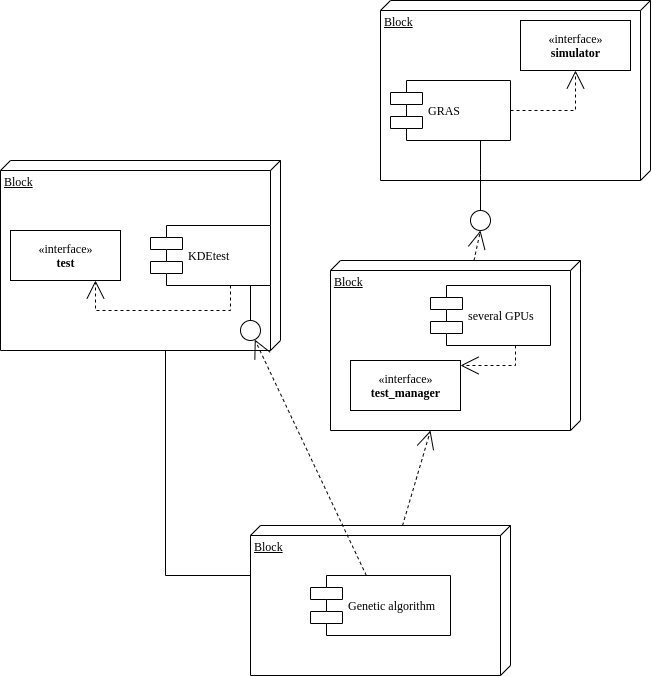

The diagram above was exported from draw.io. Its source (the exported page's mxGraphModel, read from the mxfile embedded in the PNG):
<mxGraphModel dx="1024" dy="1446" grid="1" gridSize="10" guides="1" tooltips="1" connect="1" arrows="1" fold="1" page="1" pageScale="1" pageWidth="1100" pageHeight="850" background="#ffffff" math="0" shadow="0">
  <root>
    <mxCell id="0" />
    <mxCell id="1" parent="0" />
    <mxCell id="39150e848f15840c-1" value="Block" style="verticalAlign=top;align=left;spacingTop=8;spacingLeft=2;spacingRight=12;shape=cube;size=10;direction=south;fontStyle=4;html=1;rounded=0;shadow=0;comic=0;labelBackgroundColor=none;strokeWidth=1;fontFamily=Verdana;fontSize=12" parent="1" vertex="1">
      <mxGeometry x="120" y="70" width="280" height="190" as="geometry" />
    </mxCell>
    <mxCell id="39150e848f15840c-2" value="Block" style="verticalAlign=top;align=left;spacingTop=8;spacingLeft=2;spacingRight=12;shape=cube;size=10;direction=south;fontStyle=4;html=1;rounded=0;shadow=0;comic=0;labelBackgroundColor=none;strokeWidth=1;fontFamily=Verdana;fontSize=12" parent="1" vertex="1">
      <mxGeometry x="500" y="-90" width="270" height="180" as="geometry" />
    </mxCell>
    <mxCell id="39150e848f15840c-3" value="Block" style="verticalAlign=top;align=left;spacingTop=8;spacingLeft=2;spacingRight=12;shape=cube;size=10;direction=south;fontStyle=4;html=1;rounded=0;shadow=0;comic=0;labelBackgroundColor=none;strokeWidth=1;fontFamily=Verdana;fontSize=12" parent="1" vertex="1">
      <mxGeometry x="370" y="435" width="260" height="150" as="geometry" />
    </mxCell>
    <mxCell id="39150e848f15840c-4" value="«interface»&lt;br&gt;&lt;b&gt;test&lt;/b&gt;" style="html=1;rounded=0;shadow=0;comic=0;labelBackgroundColor=none;strokeWidth=1;fontFamily=Verdana;fontSize=12;align=center;" parent="1" vertex="1">
      <mxGeometry x="130" y="140" width="110" height="50" as="geometry" />
    </mxCell>
    <mxCell id="39150e848f15840c-5" value="KDEtest" style="shape=component;align=left;spacingLeft=36;rounded=0;shadow=0;comic=0;labelBackgroundColor=none;strokeWidth=1;fontFamily=Verdana;fontSize=12;html=1;" parent="1" vertex="1">
      <mxGeometry x="270" y="135" width="120" height="60" as="geometry" />
    </mxCell>
    <mxCell id="39150e848f15840c-6" value="" style="ellipse;whiteSpace=wrap;html=1;rounded=0;shadow=0;comic=0;labelBackgroundColor=none;strokeWidth=1;fontFamily=Verdana;fontSize=12;align=center;" parent="1" vertex="1">
      <mxGeometry x="360" y="230" width="20" height="20" as="geometry" />
    </mxCell>
    <mxCell id="39150e848f15840c-7" value="GRAS" style="shape=component;align=left;spacingLeft=36;rounded=0;shadow=0;comic=0;labelBackgroundColor=none;strokeWidth=1;fontFamily=Verdana;fontSize=12;html=1;" parent="1" vertex="1">
      <mxGeometry x="510" y="-10" width="120" height="60" as="geometry" />
    </mxCell>
    <mxCell id="39150e848f15840c-8" value="«interface»&lt;br&gt;&lt;b&gt;simulator&lt;/b&gt;" style="html=1;rounded=0;shadow=0;comic=0;labelBackgroundColor=none;strokeWidth=1;fontFamily=Verdana;fontSize=12;align=center;" parent="1" vertex="1">
      <mxGeometry x="640" y="-70" width="110" height="50" as="geometry" />
    </mxCell>
    <mxCell id="39150e848f15840c-9" value="" style="ellipse;whiteSpace=wrap;html=1;rounded=0;shadow=0;comic=0;labelBackgroundColor=none;strokeWidth=1;fontFamily=Verdana;fontSize=12;align=center;" parent="1" vertex="1">
      <mxGeometry x="590" y="120" width="20" height="20" as="geometry" />
    </mxCell>
    <mxCell id="39150e848f15840c-10" value="Genetic algorithm" style="shape=component;align=left;spacingLeft=36;rounded=0;shadow=0;comic=0;labelBackgroundColor=none;strokeWidth=1;fontFamily=Verdana;fontSize=12;html=1;" parent="1" vertex="1">
      <mxGeometry x="430" y="485" width="140" height="60" as="geometry" />
    </mxCell>
    <mxCell id="39150e848f15840c-11" style="edgeStyle=none;rounded=0;html=1;dashed=1;labelBackgroundColor=none;startArrow=none;startFill=0;startSize=8;endArrow=open;endFill=0;endSize=16;fontFamily=Verdana;fontSize=12;" parent="1" source="39150e848f15840c-10" target="39150e848f15840c-6" edge="1">
      <mxGeometry relative="1" as="geometry" />
    </mxCell>
    <mxCell id="39150e848f15840c-12" style="edgeStyle=none;rounded=0;html=1;dashed=1;labelBackgroundColor=none;startArrow=none;startFill=0;startSize=8;endArrow=open;endFill=0;endSize=16;fontFamily=Verdana;fontSize=12;" parent="1" source="39150e848f15840c-3" target="retJM6sXcDwc34RqXRiI-14" edge="1">
      <mxGeometry relative="1" as="geometry">
        <mxPoint x="550" y="310" as="targetPoint" />
      </mxGeometry>
    </mxCell>
    <mxCell id="39150e848f15840c-13" style="edgeStyle=elbowEdgeStyle;rounded=0;html=1;labelBackgroundColor=none;startArrow=none;startFill=0;startSize=8;endArrow=none;endFill=0;endSize=16;fontFamily=Verdana;fontSize=12;" parent="1" source="39150e848f15840c-9" target="39150e848f15840c-7" edge="1">
      <mxGeometry relative="1" as="geometry" />
    </mxCell>
    <mxCell id="39150e848f15840c-14" style="edgeStyle=elbowEdgeStyle;rounded=0;html=1;labelBackgroundColor=none;startArrow=none;startFill=0;startSize=8;endArrow=none;endFill=0;endSize=16;fontFamily=Verdana;fontSize=12;" parent="1" source="39150e848f15840c-6" target="39150e848f15840c-5" edge="1">
      <mxGeometry relative="1" as="geometry" />
    </mxCell>
    <mxCell id="39150e848f15840c-15" style="edgeStyle=orthogonalEdgeStyle;rounded=0;html=1;labelBackgroundColor=none;startArrow=none;startFill=0;startSize=8;endArrow=open;endFill=0;endSize=16;fontFamily=Verdana;fontSize=12;dashed=1;" parent="1" source="39150e848f15840c-5" target="39150e848f15840c-4" edge="1">
      <mxGeometry relative="1" as="geometry">
        <Array as="points">
          <mxPoint x="350" y="220" />
          <mxPoint x="215" y="220" />
        </Array>
      </mxGeometry>
    </mxCell>
    <mxCell id="39150e848f15840c-16" style="edgeStyle=orthogonalEdgeStyle;rounded=0;html=1;dashed=1;labelBackgroundColor=none;startArrow=none;startFill=0;startSize=8;endArrow=open;endFill=0;endSize=16;fontFamily=Verdana;fontSize=12;" parent="1" source="39150e848f15840c-7" target="39150e848f15840c-8" edge="1">
      <mxGeometry relative="1" as="geometry" />
    </mxCell>
    <mxCell id="39150e848f15840c-18" style="edgeStyle=orthogonalEdgeStyle;rounded=0;html=1;labelBackgroundColor=none;startArrow=none;startFill=0;startSize=8;endArrow=none;endFill=0;endSize=16;fontFamily=Verdana;fontSize=12;" parent="1" source="39150e848f15840c-3" target="39150e848f15840c-1" edge="1">
      <mxGeometry relative="1" as="geometry">
        <Array as="points">
          <mxPoint x="285" y="485" />
        </Array>
      </mxGeometry>
    </mxCell>
    <mxCell id="retJM6sXcDwc34RqXRiI-14" value="Block" style="verticalAlign=top;align=left;spacingTop=8;spacingLeft=2;spacingRight=12;shape=cube;size=10;direction=south;fontStyle=4;html=1;rounded=0;shadow=0;comic=0;labelBackgroundColor=none;strokeWidth=1;fontFamily=Verdana;fontSize=12" vertex="1" parent="1">
      <mxGeometry x="450" y="170" width="250" height="170" as="geometry" />
    </mxCell>
    <mxCell id="retJM6sXcDwc34RqXRiI-15" value="«interface»&lt;br&gt;&lt;b&gt;test_manager&lt;/b&gt;" style="html=1;rounded=0;shadow=0;comic=0;labelBackgroundColor=none;strokeWidth=1;fontFamily=Verdana;fontSize=12;align=center;" vertex="1" parent="1">
      <mxGeometry x="470" y="270" width="110" height="50" as="geometry" />
    </mxCell>
    <mxCell id="retJM6sXcDwc34RqXRiI-16" value="several GPUs" style="shape=component;align=left;spacingLeft=36;rounded=0;shadow=0;comic=0;labelBackgroundColor=none;strokeWidth=1;fontFamily=Verdana;fontSize=12;html=1;" vertex="1" parent="1">
      <mxGeometry x="550" y="195" width="120" height="60" as="geometry" />
    </mxCell>
    <mxCell id="retJM6sXcDwc34RqXRiI-21" style="edgeStyle=orthogonalEdgeStyle;rounded=0;html=1;labelBackgroundColor=none;startArrow=none;startFill=0;startSize=8;endArrow=open;endFill=0;endSize=16;fontFamily=Verdana;fontSize=12;dashed=1;" edge="1" parent="1" source="retJM6sXcDwc34RqXRiI-16" target="retJM6sXcDwc34RqXRiI-15">
      <mxGeometry relative="1" as="geometry">
        <Array as="points">
          <mxPoint x="635" y="275" />
        </Array>
        <mxPoint x="270" y="535" as="sourcePoint" />
        <mxPoint x="135" y="530" as="targetPoint" />
      </mxGeometry>
    </mxCell>
    <mxCell id="retJM6sXcDwc34RqXRiI-25" style="edgeStyle=none;rounded=0;html=1;dashed=1;labelBackgroundColor=none;startArrow=none;startFill=0;startSize=8;endArrow=open;endFill=0;endSize=16;fontFamily=Verdana;fontSize=12;entryX=0.5;entryY=1;entryDx=0;entryDy=0;" edge="1" parent="1" source="retJM6sXcDwc34RqXRiI-14" target="39150e848f15840c-9">
      <mxGeometry relative="1" as="geometry">
        <mxPoint x="659.9988235294118" y="215" as="sourcePoint" />
        <mxPoint x="687.94" y="120" as="targetPoint" />
      </mxGeometry>
    </mxCell>
  </root>
</mxGraphModel>